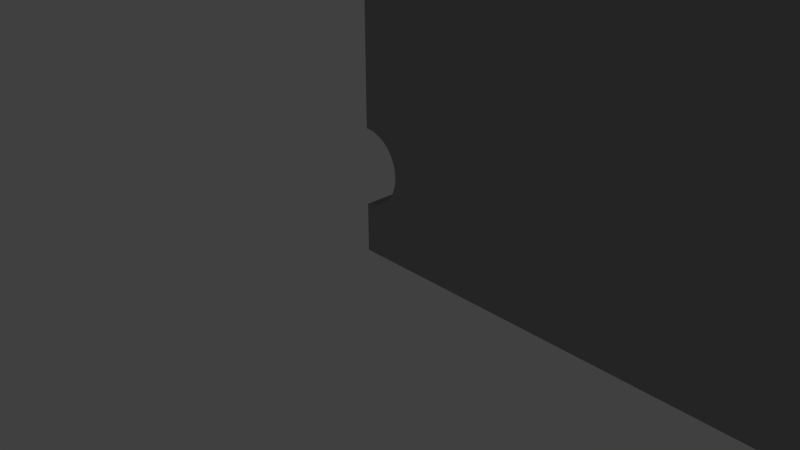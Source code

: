 # Source: L80_GPS_Quectel.blend  (saved by Blender 2.76.0; exported with 4.5.12 LTS)
import bpy
from mathutils import Matrix  # noqa: F401  (used for matrix-valued properties, if any)

bpy.ops.wm.read_factory_settings(use_empty=True)
scene = bpy.context.scene
scene.name = 'Scene'

# ---- collections
col_collection_1 = bpy.data.collections.new('Collection 1'); scene.collection.children.link(col_collection_1)

# ---- materials (node trees are filled in below, after node groups)
mat_model = bpy.data.materials.new('Model')
mat_model.alpha_threshold = 0.0
mat_model.use_transparent_shadow = False
mat_model.diffuse_color = (0.0, 0.0, 0.0, 1.0)
mat_model.roughness = 0.5
mat_material = bpy.data.materials.new('Material')
mat_material.alpha_threshold = 0.0
mat_material.use_transparent_shadow = False
mat_material.diffuse_color = (0.3506, 0.3506, 0.3506, 1.0)
mat_material.roughness = 0.5
mat_material_001 = bpy.data.materials.new('Material.001')
mat_material_001.alpha_threshold = 0.0
mat_material_001.use_transparent_shadow = False
mat_material_001.diffuse_color = (0.89, 0.69, 0.3, 1.0)
mat_material_001.roughness = 0.5
mat_material_002 = bpy.data.materials.new('Material.002')
mat_material_002.alpha_threshold = 0.0
mat_material_002.use_transparent_shadow = False
mat_material_002.diffuse_color = (0.007, 0.29, 0.043, 1.0)
mat_material_002.roughness = 0.5
mat_material_003 = bpy.data.materials.new('Material.003')
mat_material_003.alpha_threshold = 0.0
mat_material_003.use_transparent_shadow = False
mat_material_003.diffuse_color = (0.733, 0.694, 0.552, 1.0)
mat_material_003.roughness = 0.5
mat_material_004 = bpy.data.materials.new('Material.004')
mat_material_004.alpha_threshold = 0.0
mat_material_004.use_transparent_shadow = False
mat_material_004.diffuse_color = (1.0, 0.98, 0.86, 1.0)
mat_material_004.roughness = 0.5

# ---- material node trees

# ---- world
world_world = bpy.data.worlds.new('World'); scene.world = world_world
world_world.color = (0.05088, 0.05088, 0.05088)
world_world.use_sun_shadow = False
world_world.sun_shadow_jitter_overblur = 0.0
world_world.cycles.sampling_method = 'MANUAL'
world_world.cycles.sample_map_resolution = 256

# ---- cameras
cam_camera = bpy.data.cameras.new('Camera')
cam_camera.clip_end = 100.0
cam_camera.lens = 35.0
cam_camera.sensor_width = 32.0
cam_camera.sensor_height = 18.0
cam_camera.ortho_scale = 7.314
cam_camera.dof.focus_distance = 0.0
cam_camera.dof.aperture_fstop = 128.0

# ---- lights
light_lamp = bpy.data.lights.new('Lamp', 'POINT')
light_lamp.transmission_factor = 0.0
light_lamp.cutoff_distance = 30.0
light_lamp.energy = 100.0
light_lamp.shadow_buffer_clip_start = 1.001
light_lamp.shadow_soft_size = 0.1
light_lamp.shadow_maximum_resolution = 0.006
light_lamp.use_absolute_resolution = True
light_lamp.cycles.use_multiple_importance_sampling = False

# ---- meshes
me_user_library_quectel_l80_002 = bpy.data.meshes.new('User Library-quectel-l80.002')
me_user_library_quectel_l80_002.from_pydata([(0.7, 6.45, 1.083), (0.7, 6.45, 15.22), (0.7828, 6.45, 15.3), (15.3, 6.45, 15.22), (15.3, 6.45, 0.7828), (15.22, 6.45, 0.7), (15.22, 6.45, 15.3), (1.083, 6.45, 0.7), (2.5, 6.45, 2.5), (2.5, 6.45, 13.5), (13.5, 6.45, 13.5), (13.5, 6.45, 2.5), (15.69, 0.9, 9.165), (15.63, 0.9, 9.109), (15.84, 0.9, 10.84), (15.76, 0.9, 9.21), (15.54, 0.9, 8.971), (15.5, 0.9, 11.31), (15.58, 0.9, 9.043), (15.5, 0.9, 11.27), (15.52, 0.9, 11.19), (15.52, 0.9, 8.893), (15.5, 0.9, 8.811), (15.5, 0.9, 8.77), (15.54, 0.9, 11.11), (15.58, 0.9, 11.04), (15.63, 0.9, 10.97), (16.0, 0.9, 10.81), (16.0, 0.9, 9.27), (15.92, 0.9, 10.82), (15.92, 0.9, 9.263), (15.84, 0.9, 9.243), (15.69, 0.9, 10.92), (15.76, 0.9, 10.87), (15.52, 0.9, 8.647), (15.5, 0.9, 6.23), (15.5, 0.9, 8.729), (15.54, 0.9, 8.569), (15.58, 0.9, 8.497), (15.5, 0.9, 6.271), (15.63, 0.9, 8.431), (15.92, 0.9, 8.277), (16.0, 0.9, 8.27), (16.0, 0.9, 6.73), (15.58, 0.9, 6.503), (15.69, 0.9, 8.375), (15.54, 0.9, 6.431), (15.52, 0.9, 6.353), (15.92, 0.9, 6.723), (15.84, 0.9, 6.703), (15.76, 0.9, 6.67), (15.69, 0.9, 6.625), (15.63, 0.9, 6.569), (15.84, 0.9, 8.297), (15.76, 0.9, 8.33), (15.5, 0.9, 3.69), (15.5, 0.9, 3.731), (15.52, 0.9, 3.813), (15.5, 0.9, 6.189), (15.58, 0.9, 3.963), (15.54, 0.9, 3.891), (15.52, 0.9, 6.107), (15.54, 0.9, 6.029), (15.58, 0.9, 5.957), (15.69, 0.9, 4.085), (15.69, 0.9, 5.835), (15.76, 0.9, 4.13), (15.76, 0.9, 5.79), (15.63, 0.9, 5.891), (15.63, 0.9, 4.029), (16.0, 0.9, 5.73), (16.0, 0.9, 4.19), (15.92, 0.9, 5.737), (15.92, 0.9, 4.183), (15.84, 0.9, 5.757), (15.84, 0.9, 4.163), (15.52, 0.9, 1.273), (15.52, 0.9, 3.567), (15.54, 0.9, 1.351), (15.54, 0.9, 3.489), (15.58, 0.9, 3.417), (15.5, 0.9, 3.649), (15.5, 0.9, 1.15), (15.5, 0.9, 1.191), (15.69, 0.9, 3.295), (15.76, 0.9, 3.25), (15.84, 0.9, 1.623), (15.76, 0.9, 1.59), (15.69, 0.9, 1.545), (15.63, 0.9, 3.351), (15.92, 0.9, 3.197), (16.0, 0.9, 3.19), (16.0, 0.9, 1.65), (15.63, 0.9, 1.489), (15.58, 0.9, 1.423), (15.84, 0.9, 3.217), (15.92, 0.9, 1.643), (15.92, 0.9, 0.6568), (16.0, 0.9, 0.65), (16.0, 0.9, 0.0), (0.0, 0.9, 0.0), (0.5, 0.9, 0.5), (15.5, 0.9, 0.5), (0.5, 0.9, 1.15), (0.4983, 0.9, 1.109), (0.4847, 0.9, 1.027), (0.3071, 0.9, 0.7554), (0.3679, 0.9, 0.8114), (15.63, 0.9, 0.8114), (15.58, 0.9, 0.8765), (15.54, 0.9, 0.9492), (0.0, 0.9, 0.65), (0.0823, 0.9, 0.6568), (0.1624, 0.9, 0.6771), (0.238, 0.9, 0.7103), (0.4186, 0.9, 0.8765), (0.4579, 0.9, 0.9492), (15.5, 0.9, 1.109), (15.52, 0.9, 1.027), (15.69, 0.9, 0.7554), (15.76, 0.9, 0.7103), (15.84, 0.9, 0.6771), (15.76, 0.9, 13.41), (15.84, 0.9, 13.38), (15.5, 0.9, 11.35), (15.52, 0.9, 13.73), (15.5, 0.9, 13.81), (15.5, 0.9, 13.85), (15.92, 0.9, 13.36), (16.0, 0.9, 13.35), (16.0, 0.9, 11.81), (15.69, 0.9, 13.46), (15.76, 0.9, 11.75), (15.84, 0.9, 11.78), (15.92, 0.9, 11.8), (15.54, 0.9, 13.65), (15.58, 0.9, 13.58), (15.63, 0.9, 13.51), (15.69, 0.9, 11.7), (15.63, 0.9, 11.65), (15.58, 0.9, 11.58), (15.54, 0.9, 11.51), (15.52, 0.9, 11.43), (0.4579, 0.9, 3.489), (0.4847, 0.9, 3.567), (0.4983, 0.9, 3.649), (0.5, 0.9, 3.69), (0.4186, 0.9, 3.417), (0.4983, 0.9, 1.191), (0.3679, 0.9, 3.351), (0.0823, 0.9, 3.197), (0.1624, 0.9, 3.217), (0.4847, 0.9, 1.273), (0.238, 0.9, 3.25), (0.3071, 0.9, 3.295), (0.0, 0.9, 3.19), (0.4579, 0.9, 1.351), (0.4186, 0.9, 1.423), (0.3679, 0.9, 1.489), (0.3071, 0.9, 1.545), (0.238, 0.9, 1.59), (0.1624, 0.9, 1.623), (0.0823, 0.9, 1.643), (0.0, 0.9, 1.65), (0.5, 0.9, 6.23), (0.4983, 0.9, 6.189), (0.4847, 0.9, 6.107), (0.0823, 0.9, 4.183), (0.0, 0.9, 4.19), (0.0, 0.9, 5.73), (0.4579, 0.9, 6.029), (0.4983, 0.9, 3.731), (0.4847, 0.9, 3.813), (0.4579, 0.9, 3.891), (0.4186, 0.9, 3.963), (0.3679, 0.9, 4.029), (0.0823, 0.9, 5.737), (0.1624, 0.9, 5.757), (0.238, 0.9, 5.79), (0.3071, 0.9, 4.085), (0.238, 0.9, 4.13), (0.1624, 0.9, 4.163), (0.3071, 0.9, 5.835), (0.3679, 0.9, 5.891), (0.4186, 0.9, 5.957), (0.4579, 0.9, 8.569), (0.4983, 0.9, 6.271), (0.4847, 0.9, 8.647), (0.4983, 0.9, 8.729), (0.5, 0.9, 8.77), (0.4847, 0.9, 6.353), (0.4579, 0.9, 6.431), (0.4186, 0.9, 6.503), (0.238, 0.9, 6.67), (0.238, 0.9, 8.33), (0.3071, 0.9, 6.625), (0.3071, 0.9, 8.375), (0.3679, 0.9, 8.431), (0.3679, 0.9, 6.569), (0.4186, 0.9, 8.497), (0.0, 0.9, 6.73), (0.0, 0.9, 8.27), (0.0823, 0.9, 6.723), (0.0823, 0.9, 8.277), (0.1624, 0.9, 6.703), (0.1624, 0.9, 8.297), (0.4847, 0.9, 8.893), (0.5, 0.9, 11.31), (0.4983, 0.9, 8.811), (0.1624, 0.9, 10.84), (0.1624, 0.9, 9.243), (0.0823, 0.9, 9.263), (0.0, 0.9, 9.27), (0.0, 0.9, 10.81), (0.0823, 0.9, 10.82), (0.4579, 0.9, 8.971), (0.4186, 0.9, 9.043), (0.4983, 0.9, 11.27), (0.3679, 0.9, 9.109), (0.3071, 0.9, 9.165), (0.238, 0.9, 9.21), (0.4847, 0.9, 11.19), (0.238, 0.9, 10.87), (0.3071, 0.9, 10.92), (0.3679, 0.9, 10.97), (0.4186, 0.9, 11.04), (0.4579, 0.9, 11.11), (0.4847, 0.9, 11.43), (0.5, 0.9, 13.85), (0.4983, 0.9, 11.35), (0.1624, 0.9, 13.38), (0.1624, 0.9, 11.78), (0.0823, 0.9, 11.8), (0.0, 0.9, 11.81), (0.0, 0.9, 13.35), (0.0823, 0.9, 13.36), (0.4579, 0.9, 11.51), (0.4186, 0.9, 11.58), (0.4983, 0.9, 13.81), (0.3679, 0.9, 11.65), (0.3071, 0.9, 11.7), (0.238, 0.9, 11.75), (0.4847, 0.9, 13.73), (0.238, 0.9, 13.41), (0.3071, 0.9, 13.46), (0.3679, 0.9, 13.51), (0.4186, 0.9, 13.58), (0.4579, 0.9, 13.65), (0.0, 0.0, 0.65), (0.0, 0.0, 0.0), (0.0823, 0.0, 0.6568), (0.1624, 0.0, 0.6771), (0.238, 0.0, 0.7103), (0.3071, 0.0, 0.7554), (0.3679, 0.0, 0.8114), (0.4186, 0.0, 0.8765), (0.4579, 0.0, 0.9492), (0.4847, 0.0, 1.027), (0.4983, 0.0, 1.109), (0.4983, 0.0, 1.191), (0.0, 0.0, 1.65), (0.0823, 0.0, 1.643), (0.1624, 0.0, 1.623), (0.238, 0.0, 1.59), (0.3071, 0.0, 1.545), (0.3679, 0.0, 1.489), (0.4186, 0.0, 1.423), (0.4579, 0.0, 1.351), (0.4847, 0.0, 1.273), (0.0, 0.0, 3.19), (0.0823, 0.0, 3.197), (0.1624, 0.0, 3.217), (0.238, 0.0, 3.25), (0.3071, 0.0, 3.295), (0.3679, 0.0, 3.351), (0.4186, 0.0, 3.417), (0.4579, 0.0, 3.489), (0.4847, 0.0, 3.567), (0.4983, 0.0, 3.649), (0.4983, 0.0, 3.731), (0.0, 0.0, 4.19), (0.0823, 0.0, 4.183), (0.1624, 0.0, 4.163), (0.238, 0.0, 4.13), (0.3071, 0.0, 4.085), (0.3679, 0.0, 4.029), (0.4186, 0.0, 3.963), (0.4579, 0.0, 3.891), (0.4847, 0.0, 3.813), (0.0, 0.0, 5.73), (0.0823, 0.0, 5.737), (0.1624, 0.0, 5.757), (0.238, 0.0, 5.79), (0.3071, 0.0, 5.835), (0.3679, 0.0, 5.891), (0.4186, 0.0, 5.957), (0.4579, 0.0, 6.029), (0.4847, 0.0, 6.107), (0.4983, 0.0, 6.189), (0.4983, 0.0, 6.271), (0.0, 0.0, 6.73), (0.0823, 0.0, 6.723), (0.1624, 0.0, 6.703), (0.238, 0.0, 6.67), (0.3071, 0.0, 6.625), (0.3679, 0.0, 6.569), (0.4186, 0.0, 6.503), (0.4579, 0.0, 6.431), (0.4847, 0.0, 6.353), (0.0, 0.0, 8.27), (0.0823, 0.0, 8.277), (0.1624, 0.0, 8.297), (0.238, 0.0, 8.33), (0.3071, 0.0, 8.375), (0.3679, 0.0, 8.431), (0.4186, 0.0, 8.497), (0.4579, 0.0, 8.569), (0.4847, 0.0, 8.647), (0.4983, 0.0, 8.729), (0.4983, 0.0, 8.811), (0.0, 0.0, 9.27), (0.0823, 0.0, 9.263), (0.1624, 0.0, 9.243), (0.238, 0.0, 9.21), (0.3071, 0.0, 9.165), (0.3679, 0.0, 9.109), (0.4186, 0.0, 9.043), (0.4579, 0.0, 8.971), (0.4847, 0.0, 8.893), (0.0, 0.0, 10.81), (0.0823, 0.0, 10.82), (0.1624, 0.0, 10.84), (0.238, 0.0, 10.87), (0.3071, 0.0, 10.92), (0.3679, 0.0, 10.97), (0.4186, 0.0, 11.04), (0.4579, 0.0, 11.11), (0.4847, 0.0, 11.19), (0.4983, 0.0, 11.27), (0.4983, 0.0, 11.35), (0.0, 0.0, 11.81), (0.0823, 0.0, 11.8), (0.1624, 0.0, 11.78), (0.238, 0.0, 11.75), (0.3071, 0.0, 11.7), (0.3679, 0.0, 11.65), (0.4186, 0.0, 11.58), (0.4579, 0.0, 11.51), (0.4847, 0.0, 11.43), (0.0, 0.0, 13.35), (0.0823, 0.0, 13.36), (0.1624, 0.0, 13.38), (0.238, 0.0, 13.41), (0.3071, 0.0, 13.46), (0.3679, 0.0, 13.51), (0.4186, 0.0, 13.58), (0.4579, 0.0, 13.65), (0.4847, 0.0, 13.73), (0.4983, 0.0, 13.81), (0.4983, 0.0, 13.89), (0.0, 0.0, 14.35), (0.0, 0.9, 14.35), (0.0823, 0.0, 14.34), (0.0823, 0.9, 14.34), (0.1624, 0.0, 14.32), (0.1624, 0.9, 14.32), (0.238, 0.0, 14.29), (0.238, 0.9, 14.29), (0.3071, 0.0, 14.24), (0.3071, 0.9, 14.24), (0.3679, 0.0, 14.19), (0.3679, 0.9, 14.19), (0.4186, 0.0, 14.12), (0.4186, 0.9, 14.12), (0.4579, 0.0, 14.05), (0.4579, 0.9, 14.05), (0.4847, 0.0, 13.97), (0.4847, 0.9, 13.97), (0.4983, 0.9, 13.89), (0.0, 0.9, 16.0), (0.0, 0.0, 16.0), (16.0, 0.9, 16.0), (16.0, 0.0, 16.0), (16.0, 0.9, 14.35), (16.0, 0.0, 14.35), (15.92, 0.9, 14.34), (15.92, 0.0, 14.34), (15.84, 0.9, 14.32), (15.84, 0.0, 14.32), (15.76, 0.9, 14.29), (15.76, 0.0, 14.29), (15.69, 0.9, 14.24), (15.69, 0.0, 14.24), (15.63, 0.9, 14.19), (15.63, 0.0, 14.19), (15.58, 0.9, 14.12), (15.58, 0.0, 14.12), (15.54, 0.9, 14.05), (15.54, 0.0, 14.05), (15.52, 0.9, 13.97), (15.52, 0.0, 13.97), (15.5, 0.9, 13.89), (15.5, 0.0, 13.89), (15.5, 0.0, 13.81), (16.0, 0.0, 13.35), (15.92, 0.0, 13.36), (15.84, 0.0, 13.38), (15.76, 0.0, 13.41), (15.69, 0.0, 13.46), (15.63, 0.0, 13.51), (15.58, 0.0, 13.58), (15.54, 0.0, 13.65), (15.52, 0.0, 13.73), (16.0, 0.0, 11.81), (15.92, 0.0, 11.8), (15.84, 0.0, 11.78), (15.76, 0.0, 11.75), (15.69, 0.0, 11.7), (15.63, 0.0, 11.65), (15.58, 0.0, 11.58), (15.54, 0.0, 11.51), (15.52, 0.0, 11.43), (15.5, 0.0, 11.35), (15.5, 0.0, 11.27), (16.0, 0.0, 10.81), (15.92, 0.0, 10.82), (15.84, 0.0, 10.84), (15.76, 0.0, 10.87), (15.69, 0.0, 10.92), (15.63, 0.0, 10.97), (15.58, 0.0, 11.04), (15.54, 0.0, 11.11), (15.52, 0.0, 11.19), (16.0, 0.0, 9.27), (15.92, 0.0, 9.263), (15.84, 0.0, 9.243), (15.76, 0.0, 9.21), (15.69, 0.0, 9.165), (15.63, 0.0, 9.109), (15.58, 0.0, 9.043), (15.54, 0.0, 8.971), (15.52, 0.0, 8.893), (15.5, 0.0, 8.811), (15.5, 0.0, 8.729), (16.0, 0.0, 8.27), (15.92, 0.0, 8.277), (15.84, 0.0, 8.297), (15.76, 0.0, 8.33), (15.69, 0.0, 8.375), (15.63, 0.0, 8.431), (15.58, 0.0, 8.497), (15.54, 0.0, 8.569), (15.52, 0.0, 8.647), (16.0, 0.0, 6.73), (15.92, 0.0, 6.723), (15.84, 0.0, 6.703), (15.76, 0.0, 6.67), (15.69, 0.0, 6.625), (15.63, 0.0, 6.569), (15.58, 0.0, 6.503), (15.54, 0.0, 6.431), (15.52, 0.0, 6.353), (15.5, 0.0, 6.271), (15.5, 0.0, 6.189), (16.0, 0.0, 5.73), (15.92, 0.0, 5.737), (15.84, 0.0, 5.757), (15.76, 0.0, 5.79), (15.69, 0.0, 5.835), (15.63, 0.0, 5.891), (15.58, 0.0, 5.957), (15.54, 0.0, 6.029), (15.52, 0.0, 6.107), (16.0, 0.0, 4.19), (15.92, 0.0, 4.183), (15.84, 0.0, 4.163), (15.76, 0.0, 4.13), (15.69, 0.0, 4.085), (15.63, 0.0, 4.029), (15.58, 0.0, 3.963), (15.54, 0.0, 3.891), (15.52, 0.0, 3.813), (15.5, 0.0, 3.731), (15.5, 0.0, 3.649), (16.0, 0.0, 3.19), (15.92, 0.0, 3.197), (15.84, 0.0, 3.217), (15.76, 0.0, 3.25), (15.69, 0.0, 3.295), (15.63, 0.0, 3.351), (15.58, 0.0, 3.417), (15.54, 0.0, 3.489), (15.52, 0.0, 3.567), (16.0, 0.0, 1.65), (15.92, 0.0, 1.643), (15.84, 0.0, 1.623), (15.76, 0.0, 1.59), (15.69, 0.0, 1.545), (15.63, 0.0, 1.489), (15.58, 0.0, 1.423), (15.54, 0.0, 1.351), (15.52, 0.0, 1.273), (15.5, 0.0, 1.191), (15.5, 0.0, 1.109), (16.0, 0.0, 0.65), (15.92, 0.0, 0.6568), (15.84, 0.0, 0.6771), (15.76, 0.0, 0.7103), (15.69, 0.0, 0.7554), (15.63, 0.0, 0.8114), (15.58, 0.0, 0.8765), (15.54, 0.0, 0.9492), (15.52, 0.0, 1.027), (16.0, 0.0, 0.0), (15.5, 0.9, 15.5), (0.5, 0.9, 15.5), (0.5, 2.0, 15.5), (0.5, 2.0, 0.5), (15.5, 2.0, 15.5), (15.5, 2.0, 0.5), (15.2, 2.3, 15.2), (0.8, 2.3, 15.2), (15.2, 2.3, 0.8), (0.8, 2.3, 0.8), (0.5, 6.25, 1.0), (0.5, 2.3, 1.0), (0.5, 6.25, 15.3), (0.5, 2.3, 15.3), (0.7, 6.25, 15.5), (0.7, 2.3, 15.5), (15.3, 6.25, 15.5), (15.3, 2.3, 15.5), (15.5, 6.25, 15.3), (15.5, 2.3, 15.3), (15.5, 6.25, 0.7), (15.5, 2.3, 0.7), (15.3, 6.25, 0.5), (15.3, 2.3, 0.5), (1.0, 6.25, 0.5), (1.0, 2.3, 0.5), (2.5, 6.55, 13.5), (2.5, 6.55, 2.5), (13.5, 6.55, 13.5), (13.5, 6.55, 2.5), (8.42, 6.55, 9.139), (8.337, 6.55, 9.101), (8.261, 6.55, 9.05), (9.128, 6.55, 8.744), (9.101, 6.55, 8.831), (9.06, 6.55, 8.913), (9.005, 6.55, 8.987), (8.195, 6.55, 8.987), (8.14, 6.55, 8.913), (8.099, 6.55, 8.831), (8.822, 6.55, 8.138), (8.902, 6.55, 8.183), (8.939, 6.55, 9.05), (8.863, 6.55, 9.101), (8.78, 6.55, 9.139), (8.064, 6.55, 8.561), (8.061, 6.55, 8.653), (8.072, 6.55, 8.744), (8.691, 6.55, 9.162), (8.6, 6.55, 9.17), (8.509, 6.55, 9.162), (8.736, 6.55, 8.108), (8.974, 6.55, 8.24), (9.034, 6.55, 8.309), (9.082, 6.55, 8.387), (8.084, 6.55, 8.472), (8.118, 6.55, 8.387), (8.166, 6.55, 8.309), (9.116, 6.55, 8.472), (9.136, 6.55, 8.561), (9.139, 6.55, 8.653), (8.226, 6.55, 8.24), (8.298, 6.55, 8.183), (8.378, 6.55, 8.138), (8.464, 6.55, 8.108), (8.554, 6.55, 8.092), (8.646, 6.55, 8.092), (8.6, 6.95, 8.68), (8.608, 6.95, 8.679), (8.6, 6.95, 8.63), (8.576, 6.95, 8.674), (8.583, 6.95, 8.677), (8.592, 6.95, 8.679), (8.557, 6.95, 8.656), (8.562, 6.95, 8.663), (8.569, 6.95, 8.669), (8.55, 6.95, 8.632), (8.551, 6.95, 8.641), (8.554, 6.95, 8.649), (8.555, 6.95, 8.607), (8.552, 6.95, 8.615), (8.55, 6.95, 8.624), (8.572, 6.95, 8.589), (8.565, 6.95, 8.594), (8.56, 6.95, 8.6), (8.596, 6.95, 8.58), (8.587, 6.95, 8.582), (8.579, 6.95, 8.584), (8.621, 6.95, 8.584), (8.613, 6.95, 8.582), (8.604, 6.95, 8.58), (8.64, 6.95, 8.6), (8.635, 6.95, 8.594), (8.628, 6.95, 8.589), (8.65, 6.95, 8.624), (8.648, 6.95, 8.615), (8.645, 6.95, 8.607), (8.646, 6.95, 8.649), (8.649, 6.95, 8.641), (8.65, 6.95, 8.632), (8.631, 6.95, 8.669), (8.638, 6.95, 8.663), (8.643, 6.95, 8.656), (8.617, 6.95, 8.677), (8.624, 6.95, 8.674), (8.623, 6.943, 8.763), (8.645, 6.943, 8.757), (8.666, 6.943, 8.748), (8.685, 6.943, 8.735), (8.701, 6.943, 8.719), (8.715, 6.943, 8.701), (8.725, 6.943, 8.68), (8.732, 6.943, 8.658), (8.735, 6.943, 8.636), (8.734, 6.943, 8.613), (8.729, 6.943, 8.59), (8.721, 6.943, 8.569), (8.709, 6.943, 8.55), (8.694, 6.943, 8.532), (8.676, 6.943, 8.518), (8.656, 6.943, 8.507), (8.634, 6.943, 8.499), (8.611, 6.943, 8.495), (8.589, 6.943, 8.495), (8.566, 6.943, 8.499), (8.544, 6.943, 8.507), (8.524, 6.943, 8.518), (8.506, 6.943, 8.532), (8.491, 6.943, 8.55), (8.479, 6.943, 8.569), (8.471, 6.943, 8.59), (8.466, 6.943, 8.613), (8.465, 6.943, 8.636), (8.468, 6.943, 8.658), (8.475, 6.943, 8.68), (8.485, 6.943, 8.701), (8.499, 6.943, 8.719), (8.515, 6.943, 8.735), (8.534, 6.943, 8.748), (8.555, 6.943, 8.757), (8.577, 6.943, 8.763), (8.6, 6.943, 8.765), (8.637, 6.921, 8.845), (8.673, 6.921, 8.835), (8.706, 6.921, 8.82), (8.737, 6.921, 8.799), (8.764, 6.921, 8.774), (8.786, 6.921, 8.744), (8.802, 6.921, 8.711), (8.813, 6.921, 8.676), (8.818, 6.921, 8.639), (8.816, 6.921, 8.602), (8.808, 6.921, 8.566), (8.795, 6.921, 8.532), (8.775, 6.921, 8.5), (8.751, 6.921, 8.473), (8.722, 6.921, 8.45), (8.69, 6.921, 8.431), (8.655, 6.921, 8.419), (8.618, 6.921, 8.413), (8.582, 6.921, 8.413), (8.545, 6.921, 8.419), (8.51, 6.921, 8.431), (8.478, 6.921, 8.45), (8.449, 6.921, 8.473), (8.425, 6.921, 8.5), (8.405, 6.921, 8.532), (8.392, 6.921, 8.566), (8.384, 6.921, 8.602), (8.382, 6.921, 8.639), (8.387, 6.921, 8.676), (8.398, 6.921, 8.711), (8.414, 6.921, 8.744), (8.436, 6.921, 8.774), (8.463, 6.921, 8.799), (8.494, 6.921, 8.82), (8.527, 6.921, 8.835), (8.563, 6.921, 8.845), (8.6, 6.921, 8.848), (8.65, 6.886, 8.921), (8.698, 6.886, 8.909), (8.744, 6.886, 8.888), (8.786, 6.886, 8.86), (8.822, 6.886, 8.825), (8.852, 6.886, 8.785), (8.874, 6.886, 8.74), (8.889, 6.886, 8.692), (8.895, 6.886, 8.643), (8.893, 6.886, 8.592), (8.883, 6.886, 8.543), (8.864, 6.886, 8.497), (8.838, 6.886, 8.454), (8.805, 6.886, 8.417), (8.766, 6.886, 8.385), (8.722, 6.886, 8.361), (8.674, 6.886, 8.344), (8.625, 6.886, 8.335), (8.575, 6.886, 8.335), (8.526, 6.886, 8.344), (8.478, 6.886, 8.361), (8.434, 6.886, 8.385), (8.395, 6.886, 8.417), (8.362, 6.886, 8.454), (8.336, 6.886, 8.497), (8.317, 6.886, 8.543), (8.307, 6.886, 8.592), (8.305, 6.886, 8.643), (8.311, 6.886, 8.692), (8.326, 6.886, 8.74), (8.348, 6.886, 8.785), (8.378, 6.886, 8.825), (8.414, 6.886, 8.86), (8.456, 6.886, 8.888), (8.502, 6.886, 8.909), (8.55, 6.886, 8.921), (8.6, 6.886, 8.926), (8.662, 6.837, 8.991), (8.722, 6.837, 8.975), (8.779, 6.837, 8.95), (8.83, 6.837, 8.915), (8.875, 6.837, 8.872), (8.912, 6.837, 8.822), (8.94, 6.837, 8.767), (8.958, 6.837, 8.707), (8.966, 6.837, 8.646), (8.963, 6.837, 8.583), (8.95, 6.837, 8.523), (8.927, 6.837, 8.465), (8.894, 6.837, 8.412), (8.853, 6.837, 8.366), (8.805, 6.837, 8.327), (8.751, 6.837, 8.296), (8.692, 6.837, 8.276), (8.631, 6.837, 8.265), (8.569, 6.837, 8.265), (8.508, 6.837, 8.276), (8.449, 6.837, 8.296), (8.395, 6.837, 8.327), (8.347, 6.837, 8.366), (8.306, 6.837, 8.412), (8.273, 6.837, 8.465), (8.25, 6.837, 8.523), (8.237, 6.837, 8.583), (8.234, 6.837, 8.646), (8.242, 6.837, 8.707), (8.26, 6.837, 8.767), (8.288, 6.837, 8.822), (8.325, 6.837, 8.872), (8.37, 6.837, 8.915), (8.421, 6.837, 8.95), (8.478, 6.837, 8.975), (8.538, 6.837, 8.991), (8.6, 6.837, 8.996), (8.672, 6.778, 9.051), (8.742, 6.778, 9.033), (8.809, 6.778, 9.003), (8.869, 6.778, 8.963), (8.921, 6.778, 8.912), (8.964, 6.778, 8.854), (8.997, 6.778, 8.789), (9.018, 6.778, 8.72), (9.027, 6.778, 8.648), (9.024, 6.778, 8.576), (9.009, 6.778, 8.505), (8.982, 6.778, 8.438), (8.944, 6.778, 8.376), (8.896, 6.778, 8.321), (8.839, 6.778, 8.276), (8.776, 6.778, 8.24), (8.708, 6.778, 8.216), (8.636, 6.778, 8.204), (8.564, 6.778, 8.204), (8.492, 6.778, 8.216), (8.424, 6.778, 8.24), (8.361, 6.778, 8.276), (8.304, 6.778, 8.321), (8.256, 6.778, 8.376), (8.218, 6.778, 8.438), (8.191, 6.778, 8.505), (8.176, 6.778, 8.576), (8.173, 6.778, 8.648), (8.182, 6.778, 8.72), (8.203, 6.778, 8.789), (8.236, 6.778, 8.854), (8.279, 6.778, 8.912), (8.331, 6.778, 8.963), (8.391, 6.778, 9.003), (8.458, 6.778, 9.033), (8.528, 6.778, 9.051), (8.6, 6.778, 9.058), (8.681, 6.709, 9.101), (8.759, 6.709, 9.081), (8.833, 6.709, 9.047), (8.9, 6.709, 9.002), (8.959, 6.709, 8.946), (9.007, 6.709, 8.881), (9.043, 6.709, 8.808), (9.067, 6.709, 8.731), (9.077, 6.709, 8.65), (9.074, 6.709, 8.569), (9.057, 6.709, 8.49), (9.027, 6.709, 8.415), (8.984, 6.709, 8.346), (8.931, 6.709, 8.285), (8.868, 6.709, 8.234), (8.797, 6.709, 8.195), (8.72, 6.709, 8.168), (8.641, 6.709, 8.154), (8.559, 6.709, 8.154), (8.48, 6.709, 8.168), (8.403, 6.709, 8.195), (8.332, 6.709, 8.234), (8.269, 6.709, 8.285), (8.216, 6.709, 8.346), (8.173, 6.709, 8.415), (8.143, 6.709, 8.49), (8.126, 6.709, 8.569), (8.123, 6.709, 8.65), (8.133, 6.709, 8.731), (8.157, 6.709, 8.808), (8.193, 6.709, 8.881), (8.241, 6.709, 8.946), (8.3, 6.709, 9.002), (8.367, 6.709, 9.047), (8.441, 6.709, 9.081), (8.519, 6.709, 9.101), (8.6, 6.709, 9.108), (8.687, 6.632, 9.138), (8.772, 6.632, 9.116), (8.852, 6.632, 9.08), (8.924, 6.632, 9.031), (8.987, 6.632, 8.971), (9.039, 6.632, 8.9), (9.079, 6.632, 8.822), (9.104, 6.632, 8.739), (9.115, 6.632, 8.652), (9.112, 6.632, 8.564), (9.093, 6.632, 8.479), (9.06, 6.632, 8.398), (9.015, 6.632, 8.323), (8.957, 6.632, 8.258), (8.889, 6.632, 8.203), (8.812, 6.632, 8.16), (8.73, 6.632, 8.131), (8.644, 6.632, 8.116), (8.556, 6.632, 8.116), (8.47, 6.632, 8.131), (8.388, 6.632, 8.16), (8.311, 6.632, 8.203), (8.243, 6.632, 8.258), (8.185, 6.632, 8.323), (8.14, 6.632, 8.398), (8.107, 6.632, 8.479), (8.088, 6.632, 8.564), (8.085, 6.632, 8.652), (8.096, 6.632, 8.739), (8.121, 6.632, 8.822), (8.161, 6.632, 8.9), (8.213, 6.632, 8.971), (8.276, 6.632, 9.031), (8.348, 6.632, 9.08), (8.428, 6.632, 9.116), (8.513, 6.632, 9.138), (8.6, 6.632, 9.146)], [], [(0, 1, 2), (3, 4, 5), (2, 6, 3), (5, 7, 8), (8, 7, 0), (8, 0, 9), (9, 0, 2), (9, 2, 10), (10, 2, 3), (10, 3, 11), (11, 3, 5), (11, 5, 8), (12, 13, 14), (12, 14, 15), (16, 17, 18), (18, 17, 19), (18, 19, 13), (13, 19, 20), (16, 21, 17), (17, 21, 22), (17, 22, 23), (20, 24, 13), (13, 24, 25), (13, 25, 26), (27, 28, 29), (29, 28, 30), (29, 30, 14), (14, 30, 31), (14, 31, 15), (26, 32, 13), (13, 32, 33), (13, 33, 14), (34, 35, 36), (36, 35, 23), (34, 37, 35), (35, 37, 38), (35, 38, 39), (39, 38, 40), (41, 42, 43), (44, 40, 45), (44, 46, 40), (40, 46, 47), (40, 47, 39), (43, 48, 41), (41, 48, 49), (41, 49, 50), (50, 51, 41), (41, 51, 52), (41, 52, 53), (53, 52, 44), (53, 44, 54), (54, 44, 45), (55, 35, 56), (56, 35, 57), (58, 59, 35), (35, 59, 60), (35, 60, 57), (58, 61, 59), (59, 61, 62), (59, 62, 63), (64, 65, 66), (66, 65, 67), (63, 68, 59), (59, 68, 65), (59, 65, 69), (69, 65, 64), (70, 71, 72), (72, 71, 73), (67, 74, 66), (66, 74, 72), (66, 72, 75), (75, 72, 73), (76, 77, 78), (78, 77, 79), (78, 79, 80), (55, 81, 82), (82, 81, 77), (82, 77, 83), (83, 77, 76), (84, 85, 86), (87, 88, 80), (87, 80, 86), (86, 80, 89), (86, 89, 84), (90, 91, 92), (88, 93, 80), (80, 93, 94), (80, 94, 78), (85, 95, 86), (86, 95, 90), (86, 90, 96), (96, 90, 92), (97, 98, 99), (100, 101, 99), (99, 101, 102), (103, 101, 104), (104, 101, 105), (101, 106, 107), (108, 102, 109), (109, 102, 110), (111, 112, 100), (100, 112, 113), (100, 113, 101), (101, 113, 114), (101, 114, 106), (107, 115, 101), (101, 115, 116), (101, 116, 105), (82, 117, 102), (102, 117, 118), (102, 118, 110), (108, 119, 102), (102, 119, 120), (102, 120, 99), (99, 120, 121), (99, 121, 97), (122, 123, 124), (125, 17, 126), (126, 17, 127), (128, 129, 130), (122, 124, 131), (132, 123, 133), (133, 123, 128), (133, 128, 134), (134, 128, 130), (125, 135, 17), (17, 135, 136), (17, 136, 124), (124, 136, 137), (124, 137, 131), (132, 138, 123), (123, 138, 139), (123, 139, 140), (140, 141, 123), (123, 141, 142), (123, 142, 124), (143, 144, 103), (103, 144, 145), (103, 145, 146), (143, 103, 147), (147, 103, 148), (147, 148, 149), (150, 151, 152), (152, 151, 153), (152, 153, 148), (148, 153, 154), (148, 154, 149), (150, 152, 155), (155, 152, 156), (155, 156, 157), (157, 158, 155), (155, 158, 159), (155, 159, 160), (160, 161, 155), (155, 161, 162), (155, 162, 163), (164, 146, 165), (165, 146, 166), (167, 168, 169), (166, 146, 170), (170, 146, 171), (170, 171, 172), (172, 173, 170), (170, 173, 174), (170, 174, 175), (169, 176, 167), (167, 176, 177), (167, 177, 178), (175, 179, 170), (170, 179, 180), (170, 180, 181), (178, 182, 167), (167, 182, 183), (167, 183, 181), (181, 183, 184), (181, 184, 170), (185, 164, 186), (185, 187, 164), (164, 187, 188), (164, 188, 189), (186, 190, 185), (185, 190, 191), (185, 191, 192), (193, 194, 195), (195, 194, 196), (195, 196, 197), (192, 198, 185), (185, 198, 195), (185, 195, 199), (199, 195, 197), (200, 201, 202), (202, 201, 203), (193, 204, 194), (194, 204, 202), (194, 202, 205), (205, 202, 203), (206, 207, 208), (208, 207, 189), (209, 210, 211), (212, 213, 211), (211, 213, 214), (211, 214, 209), (206, 215, 207), (207, 215, 216), (207, 216, 217), (217, 216, 218), (217, 218, 219), (219, 220, 217), (217, 220, 210), (217, 210, 221), (209, 222, 210), (210, 222, 223), (210, 223, 224), (224, 225, 210), (210, 225, 226), (210, 226, 221), (227, 228, 229), (229, 228, 207), (230, 231, 232), (233, 234, 232), (232, 234, 235), (232, 235, 230), (227, 236, 228), (228, 236, 237), (228, 237, 238), (238, 237, 239), (238, 239, 240), (240, 241, 238), (238, 241, 231), (238, 231, 242), (230, 243, 231), (231, 243, 244), (231, 244, 245), (245, 246, 231), (231, 246, 247), (231, 247, 242), (111, 100, 248), (248, 100, 249), (111, 248, 112), (112, 248, 250), (112, 250, 113), (113, 250, 251), (113, 251, 114), (114, 251, 252), (114, 252, 106), (106, 252, 253), (106, 253, 107), (107, 253, 254), (107, 254, 115), (115, 254, 255), (115, 255, 116), (116, 255, 256), (116, 256, 105), (105, 256, 257), (105, 257, 104), (104, 257, 258), (104, 258, 103), (103, 258, 259), (260, 163, 261), (261, 163, 162), (261, 162, 262), (262, 162, 161), (262, 161, 263), (263, 161, 160), (263, 160, 264), (264, 160, 159), (264, 159, 265), (265, 159, 158), (265, 158, 266), (266, 158, 157), (266, 157, 267), (267, 157, 156), (267, 156, 268), (268, 156, 152), (268, 152, 259), (259, 152, 148), (259, 148, 103), (155, 163, 269), (269, 163, 260), (155, 269, 150), (150, 269, 270), (150, 270, 151), (151, 270, 271), (151, 271, 153), (153, 271, 272), (153, 272, 154), (154, 272, 273), (154, 273, 149), (149, 273, 274), (149, 274, 147), (147, 274, 275), (147, 275, 143), (143, 275, 276), (143, 276, 144), (144, 276, 277), (144, 277, 145), (145, 277, 278), (145, 278, 146), (146, 278, 279), (280, 168, 281), (281, 168, 167), (281, 167, 282), (282, 167, 181), (282, 181, 283), (283, 181, 180), (283, 180, 284), (284, 180, 179), (284, 179, 285), (285, 179, 175), (285, 175, 286), (286, 175, 174), (286, 174, 287), (287, 174, 173), (287, 173, 288), (288, 173, 172), (288, 172, 279), (279, 172, 171), (279, 171, 146), (169, 168, 289), (289, 168, 280), (169, 289, 176), (176, 289, 290), (176, 290, 177), (177, 290, 291), (177, 291, 178), (178, 291, 292), (178, 292, 182), (182, 292, 293), (182, 293, 183), (183, 293, 294), (183, 294, 184), (184, 294, 295), (184, 295, 170), (170, 295, 296), (170, 296, 166), (166, 296, 297), (166, 297, 165), (165, 297, 298), (165, 298, 164), (164, 298, 299), (300, 200, 301), (301, 200, 202), (301, 202, 302), (302, 202, 204), (302, 204, 303), (303, 204, 193), (303, 193, 304), (304, 193, 195), (304, 195, 305), (305, 195, 198), (305, 198, 306), (306, 198, 192), (306, 192, 307), (307, 192, 191), (307, 191, 308), (308, 191, 190), (308, 190, 299), (299, 190, 186), (299, 186, 164), (201, 200, 309), (309, 200, 300), (201, 309, 203), (203, 309, 310), (203, 310, 205), (205, 310, 311), (205, 311, 194), (194, 311, 312), (194, 312, 196), (196, 312, 313), (196, 313, 197), (197, 313, 314), (197, 314, 199), (199, 314, 315), (199, 315, 185), (185, 315, 316), (185, 316, 187), (187, 316, 317), (187, 317, 188), (188, 317, 318), (188, 318, 189), (189, 318, 319), (320, 212, 321), (321, 212, 211), (321, 211, 322), (322, 211, 210), (322, 210, 323), (323, 210, 220), (323, 220, 324), (324, 220, 219), (324, 219, 325), (325, 219, 218), (325, 218, 326), (326, 218, 216), (326, 216, 327), (327, 216, 215), (327, 215, 328), (328, 215, 206), (328, 206, 319), (319, 206, 208), (319, 208, 189), (213, 212, 329), (329, 212, 320), (213, 329, 214), (214, 329, 330), (214, 330, 209), (209, 330, 331), (209, 331, 222), (222, 331, 332), (222, 332, 223), (223, 332, 333), (223, 333, 224), (224, 333, 334), (224, 334, 225), (225, 334, 335), (225, 335, 226), (226, 335, 336), (226, 336, 221), (221, 336, 337), (221, 337, 217), (217, 337, 338), (217, 338, 207), (207, 338, 339), (340, 233, 341), (341, 233, 232), (341, 232, 342), (342, 232, 231), (342, 231, 343), (343, 231, 241), (343, 241, 344), (344, 241, 240), (344, 240, 345), (345, 240, 239), (345, 239, 346), (346, 239, 237), (346, 237, 347), (347, 237, 236), (347, 236, 348), (348, 236, 227), (348, 227, 339), (339, 227, 229), (339, 229, 207), (234, 233, 349), (349, 233, 340), (234, 349, 235), (235, 349, 350), (235, 350, 230), (230, 350, 351), (230, 351, 243), (243, 351, 352), (243, 352, 244), (244, 352, 353), (244, 353, 245), (245, 353, 354), (245, 354, 246), (246, 354, 355), (246, 355, 247), (247, 355, 356), (247, 356, 242), (242, 356, 357), (242, 357, 238), (238, 357, 358), (238, 358, 228), (228, 358, 359), (360, 361, 362), (362, 361, 363), (362, 363, 364), (364, 363, 365), (364, 365, 366), (366, 365, 367), (366, 367, 368), (368, 367, 369), (368, 369, 370), (370, 369, 371), (370, 371, 372), (372, 371, 373), (372, 373, 374), (374, 373, 375), (374, 375, 376), (376, 375, 377), (376, 377, 359), (359, 377, 378), (359, 378, 228), (379, 361, 380), (380, 361, 360), (381, 379, 382), (382, 379, 380), (383, 381, 384), (384, 381, 382), (383, 384, 385), (385, 384, 386), (385, 386, 387), (387, 386, 388), (387, 388, 389), (389, 388, 390), (389, 390, 391), (391, 390, 392), (391, 392, 393), (393, 392, 394), (393, 394, 395), (395, 394, 396), (395, 396, 397), (397, 396, 398), (397, 398, 399), (399, 398, 400), (399, 400, 401), (401, 400, 402), (401, 402, 127), (127, 402, 403), (404, 129, 405), (405, 129, 128), (405, 128, 406), (406, 128, 123), (406, 123, 407), (407, 123, 122), (407, 122, 408), (408, 122, 131), (408, 131, 409), (409, 131, 137), (409, 137, 410), (410, 137, 136), (410, 136, 411), (411, 136, 135), (411, 135, 412), (412, 135, 125), (412, 125, 403), (403, 125, 126), (403, 126, 127), (130, 129, 413), (413, 129, 404), (130, 413, 134), (134, 413, 414), (134, 414, 133), (133, 414, 415), (133, 415, 132), (132, 415, 416), (132, 416, 138), (138, 416, 417), (138, 417, 139), (139, 417, 418), (139, 418, 140), (140, 418, 419), (140, 419, 141), (141, 419, 420), (141, 420, 142), (142, 420, 421), (142, 421, 124), (124, 421, 422), (124, 422, 17), (17, 422, 423), (424, 27, 425), (425, 27, 29), (425, 29, 426), (426, 29, 14), (426, 14, 427), (427, 14, 33), (427, 33, 428), (428, 33, 32), (428, 32, 429), (429, 32, 26), (429, 26, 430), (430, 26, 25), (430, 25, 431), (431, 25, 24), (431, 24, 432), (432, 24, 20), (432, 20, 423), (423, 20, 19), (423, 19, 17), (28, 27, 433), (433, 27, 424), (28, 433, 30), (30, 433, 434), (30, 434, 31), (31, 434, 435), (31, 435, 15), (15, 435, 436), (15, 436, 12), (12, 436, 437), (12, 437, 13), (13, 437, 438), (13, 438, 18), (18, 438, 439), (18, 439, 16), (16, 439, 440), (16, 440, 21), (21, 440, 441), (21, 441, 22), (22, 441, 442), (22, 442, 23), (23, 442, 443), (444, 42, 445), (445, 42, 41), (445, 41, 446), (446, 41, 53), (446, 53, 447), (447, 53, 54), (447, 54, 448), (448, 54, 45), (448, 45, 449), (449, 45, 40), (449, 40, 450), (450, 40, 38), (450, 38, 451), (451, 38, 37), (451, 37, 452), (452, 37, 34), (452, 34, 443), (443, 34, 36), (443, 36, 23), (43, 42, 453), (453, 42, 444), (43, 453, 48), (48, 453, 454), (48, 454, 49), (49, 454, 455), (49, 455, 50), (50, 455, 456), (50, 456, 51), (51, 456, 457), (51, 457, 52), (52, 457, 458), (52, 458, 44), (44, 458, 459), (44, 459, 46), (46, 459, 460), (46, 460, 47), (47, 460, 461), (47, 461, 39), (39, 461, 462), (39, 462, 35), (35, 462, 463), (464, 70, 465), (465, 70, 72), (465, 72, 466), (466, 72, 74), (466, 74, 467), (467, 74, 67), (467, 67, 468), (468, 67, 65), (468, 65, 469), (469, 65, 68), (469, 68, 470), (470, 68, 63), (470, 63, 471), (471, 63, 62), (471, 62, 472), (472, 62, 61), (472, 61, 463), (463, 61, 58), (463, 58, 35), (71, 70, 473), (473, 70, 464), (71, 473, 73), (73, 473, 474), (73, 474, 75), (75, 474, 475), (75, 475, 66), (66, 475, 476), (66, 476, 64), (64, 476, 477), (64, 477, 69), (69, 477, 478), (69, 478, 59), (59, 478, 479), (59, 479, 60), (60, 479, 480), (60, 480, 57), (57, 480, 481), (57, 481, 56), (56, 481, 482), (56, 482, 55), (55, 482, 483), (484, 91, 485), (485, 91, 90), (485, 90, 486), (486, 90, 95), (486, 95, 487), (487, 95, 85), (487, 85, 488), (488, 85, 84), (488, 84, 489), (489, 84, 89), (489, 89, 490), (490, 89, 80), (490, 80, 491), (491, 80, 79), (491, 79, 492), (492, 79, 77), (492, 77, 483), (483, 77, 81), (483, 81, 55), (92, 91, 493), (493, 91, 484), (92, 493, 96), (96, 493, 494), (96, 494, 86), (86, 494, 495), (86, 495, 87), (87, 495, 496), (87, 496, 88), (88, 496, 497), (88, 497, 93), (93, 497, 498), (93, 498, 94), (94, 498, 499), (94, 499, 78), (78, 499, 500), (78, 500, 76), (76, 500, 501), (76, 501, 83), (83, 501, 502), (83, 502, 82), (82, 502, 503), (504, 98, 505), (505, 98, 97), (505, 97, 506), (506, 97, 121), (506, 121, 507), (507, 121, 120), (507, 120, 508), (508, 120, 119), (508, 119, 509), (509, 119, 108), (509, 108, 510), (510, 108, 109), (510, 109, 511), (511, 109, 110), (511, 110, 512), (512, 110, 118), (512, 118, 503), (503, 118, 117), (503, 117, 82), (99, 98, 513), (513, 98, 504), (100, 99, 249), (249, 99, 513), (363, 361, 379), (401, 127, 514), (367, 365, 515), (365, 363, 515), (515, 363, 379), (515, 379, 514), (514, 379, 381), (514, 381, 383), (383, 385, 514), (514, 385, 387), (514, 387, 389), (515, 228, 378), (378, 377, 515), (515, 377, 375), (515, 375, 373), (389, 391, 514), (514, 391, 393), (514, 393, 395), (395, 397, 514), (514, 397, 399), (514, 399, 401), (373, 371, 515), (515, 371, 369), (515, 369, 367), (348, 339, 351), (513, 504, 505), (505, 506, 513), (513, 506, 507), (513, 507, 249), (249, 507, 508), (328, 319, 331), (481, 249, 482), (482, 249, 483), (416, 415, 403), (490, 491, 249), (249, 491, 492), (249, 492, 483), (434, 433, 424), (384, 382, 386), (386, 382, 388), (508, 509, 249), (249, 509, 510), (249, 510, 511), (477, 476, 468), (468, 476, 475), (468, 475, 474), (249, 468, 469), (469, 470, 249), (249, 470, 471), (249, 471, 472), (360, 362, 380), (380, 362, 364), (380, 364, 366), (350, 349, 340), (436, 435, 426), (426, 435, 434), (426, 434, 425), (425, 434, 424), (414, 413, 404), (409, 410, 415), (511, 512, 249), (249, 512, 503), (249, 503, 502), (498, 497, 490), (495, 487, 488), (481, 480, 249), (249, 480, 479), (249, 479, 468), (468, 479, 478), (468, 478, 477), (473, 464, 474), (474, 464, 465), (330, 329, 320), (344, 345, 351), (409, 415, 408), (410, 411, 415), (415, 411, 412), (415, 412, 403), (502, 501, 249), (249, 501, 500), (249, 500, 490), (490, 500, 499), (490, 499, 498), (497, 496, 490), (490, 496, 495), (490, 495, 489), (489, 495, 488), (465, 466, 474), (474, 466, 467), (474, 467, 468), (453, 444, 454), (454, 444, 445), (454, 445, 455), (455, 445, 456), (459, 249, 460), (460, 249, 461), (459, 458, 445), (445, 458, 457), (445, 457, 456), (253, 252, 249), (324, 325, 331), (345, 346, 351), (351, 346, 347), (351, 347, 348), (493, 484, 494), (494, 484, 485), (494, 485, 495), (495, 485, 486), (495, 486, 487), (472, 463, 249), (249, 463, 462), (249, 462, 461), (445, 446, 459), (459, 446, 447), (459, 447, 249), (249, 447, 448), (249, 448, 449), (263, 264, 451), (438, 380, 439), (439, 380, 440), (293, 292, 279), (273, 272, 260), (325, 326, 331), (331, 326, 327), (331, 327, 328), (340, 341, 350), (350, 341, 342), (350, 342, 351), (351, 342, 343), (351, 343, 344), (404, 405, 414), (414, 405, 406), (414, 406, 415), (415, 406, 407), (415, 407, 408), (252, 251, 249), (249, 251, 250), (249, 250, 248), (276, 275, 451), (320, 321, 330), (330, 321, 322), (330, 322, 331), (331, 322, 323), (331, 323, 324), (427, 438, 426), (426, 438, 437), (426, 437, 436), (431, 432, 380), (380, 432, 423), (398, 396, 380), (268, 259, 449), (449, 259, 258), (449, 258, 257), (272, 271, 260), (260, 271, 270), (260, 270, 269), (427, 428, 438), (438, 428, 429), (438, 429, 380), (380, 429, 430), (380, 430, 431), (423, 422, 380), (380, 422, 421), (380, 421, 420), (396, 394, 380), (380, 394, 392), (380, 392, 382), (382, 392, 390), (382, 390, 388), (260, 261, 451), (451, 261, 262), (451, 262, 263), (265, 266, 449), (449, 266, 267), (449, 267, 268), (257, 256, 449), (449, 256, 255), (449, 255, 249), (249, 255, 254), (249, 254, 253), (286, 287, 292), (292, 287, 288), (292, 288, 279), (451, 275, 260), (260, 275, 274), (260, 274, 273), (403, 402, 380), (380, 402, 400), (380, 400, 398), (265, 449, 264), (264, 449, 450), (264, 450, 451), (303, 304, 312), (279, 278, 451), (451, 278, 277), (451, 277, 276), (283, 284, 292), (292, 284, 285), (292, 285, 286), (420, 419, 380), (380, 419, 418), (380, 418, 403), (403, 418, 417), (403, 417, 416), (374, 376, 440), (440, 376, 359), (305, 306, 451), (451, 306, 307), (451, 307, 308), (308, 299, 451), (451, 299, 298), (451, 298, 297), (297, 296, 451), (451, 296, 295), (451, 295, 279), (279, 295, 294), (279, 294, 293), (289, 280, 290), (290, 280, 281), (292, 291, 283), (283, 291, 290), (283, 290, 282), (282, 290, 281), (366, 368, 380), (380, 368, 370), (380, 370, 440), (440, 370, 372), (440, 372, 374), (315, 314, 304), (304, 314, 313), (304, 313, 312), (305, 451, 304), (304, 451, 316), (304, 316, 315), (359, 358, 440), (440, 358, 357), (440, 357, 441), (441, 357, 442), (442, 357, 443), (443, 357, 356), (443, 356, 355), (339, 338, 443), (443, 338, 337), (443, 337, 452), (452, 337, 451), (451, 337, 336), (451, 336, 335), (319, 318, 451), (451, 318, 317), (451, 317, 316), (309, 300, 310), (310, 300, 301), (312, 311, 303), (303, 311, 310), (303, 310, 302), (302, 310, 301), (355, 354, 443), (443, 354, 353), (443, 353, 339), (339, 353, 352), (339, 352, 351), (335, 334, 451), (451, 334, 333), (451, 333, 319), (319, 333, 332), (319, 332, 331), (228, 515, 516), (101, 103, 517), (517, 103, 146), (146, 164, 517), (517, 164, 189), (517, 189, 516), (516, 189, 207), (516, 207, 228), (516, 515, 518), (518, 515, 514), (518, 514, 127), (35, 519, 23), (23, 519, 518), (23, 518, 17), (17, 518, 127), (35, 55, 519), (519, 55, 82), (519, 82, 102), (519, 102, 517), (517, 102, 101), (518, 520, 516), (516, 520, 521), (519, 522, 518), (518, 522, 520), (523, 517, 521), (521, 517, 516), (517, 523, 519), (519, 523, 522), (524, 525, 526), (526, 525, 527), (528, 529, 530), (530, 529, 531), (532, 533, 534), (534, 533, 535), (536, 537, 538), (538, 537, 539), (520, 522, 533), (533, 522, 535), (523, 539, 522), (522, 539, 537), (522, 537, 535), (533, 531, 520), (520, 531, 529), (520, 529, 521), (521, 529, 527), (521, 527, 523), (523, 527, 525), (523, 525, 539), (538, 539, 524), (524, 539, 525), (534, 535, 536), (536, 535, 537), (530, 531, 532), (532, 531, 533), (526, 527, 528), (528, 527, 529), (524, 0, 538), (538, 0, 7), (526, 1, 524), (524, 1, 0), (5, 536, 7), (7, 536, 538), (528, 2, 526), (526, 2, 1), (4, 534, 5), (5, 534, 536), (530, 6, 528), (528, 6, 2), (3, 532, 4), (4, 532, 534), (532, 3, 530), (530, 3, 6), (540, 541, 9), (9, 541, 8), (542, 540, 10), (10, 540, 9), (543, 542, 11), (11, 542, 10), (541, 543, 8), (8, 543, 11), (544, 545, 540), (540, 545, 546), (547, 548, 542), (542, 548, 549), (542, 549, 550), (546, 551, 540), (540, 551, 552), (540, 552, 553), (554, 555, 543), (550, 556, 542), (542, 556, 557), (542, 557, 558), (559, 541, 560), (560, 541, 540), (560, 540, 561), (561, 540, 553), (558, 562, 542), (542, 562, 563), (542, 563, 540), (540, 563, 564), (540, 564, 544), (554, 543, 565), (555, 566, 543), (543, 566, 567), (543, 567, 568), (559, 569, 541), (541, 569, 570), (541, 570, 571), (568, 572, 543), (543, 572, 573), (543, 573, 542), (542, 573, 574), (542, 574, 547), (571, 575, 541), (541, 575, 576), (541, 576, 577), (577, 578, 541), (541, 578, 579), (541, 579, 543), (543, 579, 580), (543, 580, 565), (581, 582, 583), (584, 585, 583), (583, 585, 586), (583, 586, 581), (587, 588, 583), (583, 588, 589), (583, 589, 584), (590, 591, 583), (583, 591, 592), (583, 592, 587), (593, 594, 583), (583, 594, 595), (583, 595, 590), (596, 597, 583), (583, 597, 598), (583, 598, 593), (599, 600, 583), (583, 600, 601), (583, 601, 596), (602, 603, 583), (583, 603, 604), (583, 604, 599), (605, 606, 583), (583, 606, 607), (583, 607, 602), (608, 609, 583), (583, 609, 610), (583, 610, 605), (611, 612, 583), (583, 612, 613), (583, 613, 608), (614, 615, 583), (583, 615, 616), (583, 616, 611), (582, 617, 583), (583, 617, 618), (583, 618, 614), (581, 619, 582), (582, 619, 620), (582, 620, 617), (617, 620, 621), (617, 621, 618), (618, 621, 622), (618, 622, 614), (614, 622, 623), (614, 623, 615), (615, 623, 624), (615, 624, 616), (616, 624, 625), (616, 625, 611), (611, 625, 626), (611, 626, 612), (612, 626, 627), (612, 627, 613), (613, 627, 628), (613, 628, 608), (608, 628, 629), (608, 629, 609), (609, 629, 630), (609, 630, 610), (610, 630, 631), (610, 631, 605), (605, 631, 632), (605, 632, 606), (606, 632, 633), (606, 633, 607), (607, 633, 634), (607, 634, 602), (602, 634, 635), (602, 635, 603), (603, 635, 636), (603, 636, 604), (604, 636, 637), (604, 637, 599), (599, 637, 638), (599, 638, 600), (600, 638, 639), (600, 639, 601), (601, 639, 640), (601, 640, 596), (596, 640, 641), (596, 641, 597), (597, 641, 642), (597, 642, 598), (598, 642, 643), (598, 643, 593), (593, 643, 644), (593, 644, 594), (594, 644, 645), (594, 645, 595), (595, 645, 646), (595, 646, 590), (590, 646, 647), (590, 647, 591), (591, 647, 648), (591, 648, 592), (592, 648, 649), (592, 649, 587), (587, 649, 650), (587, 650, 588), (588, 650, 651), (588, 651, 589), (589, 651, 652), (589, 652, 584), (584, 652, 653), (584, 653, 585), (585, 653, 654), (585, 654, 586), (586, 654, 655), (586, 655, 581), (581, 655, 619), (655, 656, 619), (619, 656, 657), (619, 657, 620), (620, 657, 658), (620, 658, 621), (621, 658, 659), (621, 659, 622), (622, 659, 660), (622, 660, 623), (623, 660, 661), (623, 661, 624), (624, 661, 662), (624, 662, 625), (625, 662, 663), (625, 663, 626), (626, 663, 664), (626, 664, 627), (627, 664, 665), (627, 665, 628), (628, 665, 666), (628, 666, 629), (629, 666, 667), (629, 667, 630), (630, 667, 668), (630, 668, 631), (631, 668, 669), (631, 669, 632), (632, 669, 670), (632, 670, 633), (633, 670, 671), (633, 671, 634), (634, 671, 672), (634, 672, 635), (635, 672, 673), (635, 673, 636), (636, 673, 674), (636, 674, 637), (637, 674, 675), (637, 675, 638), (638, 675, 676), (638, 676, 639), (639, 676, 677), (639, 677, 640), (640, 677, 678), (640, 678, 641), (641, 678, 679), (641, 679, 642), (642, 679, 680), (642, 680, 643), (643, 680, 681), (643, 681, 644), (644, 681, 682), (644, 682, 645), (645, 682, 683), (645, 683, 646), (646, 683, 684), (646, 684, 647), (647, 684, 685), (647, 685, 648), (648, 685, 686), (648, 686, 649), (649, 686, 687), (649, 687, 650), (650, 687, 688), (650, 688, 651), (651, 688, 689), (651, 689, 652), (652, 689, 690), (652, 690, 653), (653, 690, 691), (653, 691, 654), (654, 691, 692), (654, 692, 655), (655, 692, 656), (692, 693, 656), (656, 693, 694), (656, 694, 657), (657, 694, 695), (657, 695, 658), (658, 695, 696), (658, 696, 659), (659, 696, 697), (659, 697, 660), (660, 697, 698), (660, 698, 661), (661, 698, 699), (661, 699, 662), (662, 699, 700), (662, 700, 663), (663, 700, 701), (663, 701, 664), (664, 701, 702), (664, 702, 665), (665, 702, 703), (665, 703, 666), (666, 703, 704), (666, 704, 667), (667, 704, 705), (667, 705, 668), (668, 705, 706), (668, 706, 669), (669, 706, 707), (669, 707, 670), (670, 707, 708), (670, 708, 671), (671, 708, 709), (671, 709, 672), (672, 709, 710), (672, 710, 673), (673, 710, 711), (673, 711, 674), (674, 711, 712), (674, 712, 675), (675, 712, 713), (675, 713, 676), (676, 713, 714), (676, 714, 677), (677, 714, 715), (677, 715, 678), (678, 715, 716), (678, 716, 679), (679, 716, 717), (679, 717, 680), (680, 717, 718), (680, 718, 681), (681, 718, 719), (681, 719, 682), (682, 719, 720), (682, 720, 683), (683, 720, 721), (683, 721, 684), (684, 721, 722), (684, 722, 685), (685, 722, 723), (685, 723, 686), (686, 723, 724), (686, 724, 687), (687, 724, 725), (687, 725, 688), (688, 725, 726), (688, 726, 689), (689, 726, 727), (689, 727, 690), (690, 727, 728), (690, 728, 691), (691, 728, 729), (691, 729, 692), (692, 729, 693), (729, 730, 693), (693, 730, 731), (693, 731, 694), (694, 731, 732), (694, 732, 695), (695, 732, 733), (695, 733, 696), (696, 733, 734), (696, 734, 697), (697, 734, 735), (697, 735, 698), (698, 735, 736), (698, 736, 699), (699, 736, 737), (699, 737, 700), (700, 737, 738), (700, 738, 701), (701, 738, 739), (701, 739, 702), (702, 739, 740), (702, 740, 703), (703, 740, 741), (703, 741, 704), (704, 741, 742), (704, 742, 705), (705, 742, 743), (705, 743, 706), (706, 743, 744), (706, 744, 707), (707, 744, 745), (707, 745, 708), (708, 745, 746), (708, 746, 709), (709, 746, 747), (709, 747, 710), (710, 747, 748), (710, 748, 711), (711, 748, 749), (711, 749, 712), (712, 749, 750), (712, 750, 713), (713, 750, 751), (713, 751, 714), (714, 751, 752), (714, 752, 715), (715, 752, 753), (715, 753, 716), (716, 753, 754), (716, 754, 717), (717, 754, 755), (717, 755, 718), (718, 755, 756), (718, 756, 719), (719, 756, 757), (719, 757, 720), (720, 757, 758), (720, 758, 721), (721, 758, 759), (721, 759, 722), (722, 759, 760), (722, 760, 723), (723, 760, 761), (723, 761, 724), (724, 761, 762), (724, 762, 725), (725, 762, 763), (725, 763, 726), (726, 763, 764), (726, 764, 727), (727, 764, 765), (727, 765, 728), (728, 765, 766), (728, 766, 729), (729, 766, 730), (766, 767, 730), (730, 767, 768), (730, 768, 731), (731, 768, 769), (731, 769, 732), (732, 769, 770), (732, 770, 733), (733, 770, 771), (733, 771, 734), (734, 771, 772), (734, 772, 735), (735, 772, 773), (735, 773, 736), (736, 773, 774), (736, 774, 737), (737, 774, 775), (737, 775, 738), (738, 775, 776), (738, 776, 739), (739, 776, 777), (739, 777, 740), (740, 777, 778), (740, 778, 741), (741, 778, 779), (741, 779, 742), (742, 779, 780), (742, 780, 743), (743, 780, 781), (743, 781, 744), (744, 781, 782), (744, 782, 745), (745, 782, 783), (745, 783, 746), (746, 783, 784), (746, 784, 747), (747, 784, 785), (747, 785, 748), (748, 785, 786), (748, 786, 749), (749, 786, 787), (749, 787, 750), (750, 787, 788), (750, 788, 751), (751, 788, 789), (751, 789, 752), (752, 789, 790), (752, 790, 753), (753, 790, 791), (753, 791, 754), (754, 791, 792), (754, 792, 755), (755, 792, 793), (755, 793, 756), (756, 793, 794), (756, 794, 757), (757, 794, 795), (757, 795, 758), (758, 795, 796), (758, 796, 759), (759, 796, 797), (759, 797, 760), (760, 797, 798), (760, 798, 761), (761, 798, 799), (761, 799, 762), (762, 799, 800), (762, 800, 763), (763, 800, 801), (763, 801, 764), (764, 801, 802), (764, 802, 765), (765, 802, 803), (765, 803, 766), (766, 803, 767), (803, 804, 767), (767, 804, 805), (767, 805, 768), (768, 805, 806), (768, 806, 769), (769, 806, 807), (769, 807, 770), (770, 807, 808), (770, 808, 771), (771, 808, 809), (771, 809, 772), (772, 809, 810), (772, 810, 773), (773, 810, 811), (773, 811, 774), (774, 811, 812), (774, 812, 775), (775, 812, 813), (775, 813, 776), (776, 813, 814), (776, 814, 777), (777, 814, 815), (777, 815, 778), (778, 815, 816), (778, 816, 779), (779, 816, 817), (779, 817, 780), (780, 817, 818), (780, 818, 781), (781, 818, 819), (781, 819, 782), (782, 819, 820), (782, 820, 783), (783, 820, 821), (783, 821, 784), (784, 821, 822), (784, 822, 785), (785, 822, 823), (785, 823, 786), (786, 823, 824), (786, 824, 787), (787, 824, 825), (787, 825, 788), (788, 825, 826), (788, 826, 789), (789, 826, 827), (789, 827, 790), (790, 827, 828), (790, 828, 791), (791, 828, 829), (791, 829, 792), (792, 829, 830), (792, 830, 793), (793, 830, 831), (793, 831, 794), (794, 831, 832), (794, 832, 795), (795, 832, 833), (795, 833, 796), (796, 833, 834), (796, 834, 797), (797, 834, 835), (797, 835, 798), (798, 835, 836), (798, 836, 799), (799, 836, 837), (799, 837, 800), (800, 837, 838), (800, 838, 801), (801, 838, 839), (801, 839, 802), (802, 839, 840), (802, 840, 803), (803, 840, 804), (840, 841, 804), (804, 841, 842), (804, 842, 805), (805, 842, 843), (805, 843, 806), (806, 843, 844), (806, 844, 807), (807, 844, 845), (807, 845, 808), (808, 845, 846), (808, 846, 809), (809, 846, 847), (809, 847, 810), (810, 847, 848), (810, 848, 811), (811, 848, 849), (811, 849, 812), (812, 849, 850), (812, 850, 813), (813, 850, 851), (813, 851, 814), (814, 851, 852), (814, 852, 815), (815, 852, 853), (815, 853, 816), (816, 853, 854), (816, 854, 817), (817, 854, 855), (817, 855, 818), (818, 855, 856), (818, 856, 819), (819, 856, 857), (819, 857, 820), (820, 857, 858), (820, 858, 821), (821, 858, 859), (821, 859, 822), (822, 859, 860), (822, 860, 823), (823, 860, 861), (823, 861, 824), (824, 861, 862), (824, 862, 825), (825, 862, 863), (825, 863, 826), (826, 863, 864), (826, 864, 827), (827, 864, 865), (827, 865, 828), (828, 865, 866), (828, 866, 829), (829, 866, 867), (829, 867, 830), (830, 867, 868), (830, 868, 831), (831, 868, 869), (831, 869, 832), (832, 869, 870), (832, 870, 833), (833, 870, 871), (833, 871, 834), (834, 871, 872), (834, 872, 835), (835, 872, 873), (835, 873, 836), (836, 873, 874), (836, 874, 837), (837, 874, 875), (837, 875, 838), (838, 875, 876), (838, 876, 839), (839, 876, 877), (839, 877, 840), (840, 877, 841), (877, 562, 841), (841, 562, 558), (841, 558, 842), (842, 558, 557), (842, 557, 843), (843, 557, 556), (843, 556, 844), (844, 556, 550), (844, 550, 845), (845, 550, 549), (845, 549, 846), (846, 549, 548), (846, 548, 847), (847, 548, 547), (847, 547, 848), (848, 547, 574), (848, 574, 849), (849, 574, 573), (849, 573, 850), (850, 573, 572), (850, 572, 851), (851, 572, 568), (851, 568, 852), (852, 568, 567), (852, 567, 853), (853, 567, 566), (853, 566, 854), (854, 566, 555), (854, 555, 855), (855, 555, 554), (855, 554, 856), (856, 554, 565), (856, 565, 857), (857, 565, 580), (857, 580, 858), (858, 580, 579), (858, 579, 859), (859, 579, 578), (859, 578, 860), (860, 578, 577), (860, 577, 861), (861, 577, 576), (861, 576, 862), (862, 576, 575), (862, 575, 863), (863, 575, 571), (863, 571, 864), (864, 571, 570), (864, 570, 865), (865, 570, 569), (865, 569, 866), (866, 569, 559), (866, 559, 867), (867, 559, 560), (867, 560, 868), (868, 560, 561), (868, 561, 869), (869, 561, 553), (869, 553, 870), (870, 553, 552), (870, 552, 871), (871, 552, 551), (871, 551, 872), (872, 551, 546), (872, 546, 873), (873, 546, 545), (873, 545, 874), (874, 545, 544), (874, 544, 875), (875, 544, 564), (875, 564, 876), (876, 564, 563), (876, 563, 877), (877, 563, 562)])
me_user_library_quectel_l80_002.polygons.foreach_set('material_index', [1, 0, 0, 1, 1, 1, 1, 1, 1, 1, 1, 1, 2, 2, 2, 0, 2, 0, 2, 2, 0, 2, 2, 2, 2, 2, 2, 2, 2, 2, 2, 2, 2, 0, 2, 2, 0, 2, 2, 2, 2, 2, 0, 2, 2, 2, 2, 2, 2, 2, 2, 2, 0, 0, 0, 2, 2, 2, 2, 2, 2, 2, 2, 2, 2, 2, 2, 2, 2, 2, 2, 2, 2, 2, 2, 0, 0, 0, 2, 2, 2, 2, 2, 2, 2, 2, 2, 2, 2, 2, 2, 2, 2, 2, 2, 0, 2, 2, 2, 2, 2, 2, 2, 2, 2, 2, 2, 2, 0, 2, 2, 2, 2, 2, 2, 2, 2, 0, 0, 2, 2, 2, 2, 2, 2, 2, 2, 0, 2, 2, 2, 2, 2, 2, 0, 0, 2, 2, 0, 2, 0, 2, 2, 2, 0, 2, 2, 2, 0, 2, 2, 2, 2, 2, 2, 2, 0, 0, 2, 2, 0, 2, 2, 2, 2, 2, 2, 2, 2, 2, 2, 2, 2, 2, 2, 2, 0, 2, 2, 0, 0, 2, 2, 2, 2, 2, 2, 2, 2, 2, 2, 2, 2, 2, 2, 2, 0, 0, 2, 2, 2, 2, 2, 2, 0, 2, 2, 2, 2, 0, 2, 2, 2, 2, 2, 2, 2, 0, 2, 2, 2, 2, 2, 2, 0, 2, 2, 2, 2, 0, 2, 2, 2, 2, 2, 2, 2, 2, 0, 0, 0, 0, 0, 0, 0, 0, 0, 0, 0, 0, 0, 0, 0, 0, 0, 0, 0, 0, 0, 0, 0, 0, 0, 0, 0, 0, 0, 0, 0, 0, 0, 0, 0, 0, 0, 0, 0, 2, 2, 0, 0, 0, 0, 0, 0, 0, 0, 0, 0, 0, 0, 0, 0, 0, 0, 0, 0, 0, 0, 0, 0, 0, 0, 0, 0, 0, 0, 0, 0, 0, 0, 0, 0, 0, 0, 0, 0, 0, 2, 2, 0, 0, 0, 0, 0, 0, 0, 0, 0, 0, 0, 0, 0, 0, 0, 0, 0, 0, 0, 0, 0, 0, 0, 0, 0, 0, 0, 0, 0, 0, 0, 0, 0, 0, 0, 0, 0, 0, 0, 2, 2, 0, 0, 0, 0, 0, 0, 0, 0, 0, 0, 0, 0, 0, 0, 0, 0, 0, 0, 0, 0, 0, 0, 0, 0, 0, 0, 0, 0, 0, 0, 0, 0, 0, 0, 0, 0, 0, 0, 0, 2, 2, 0, 0, 0, 0, 0, 0, 0, 0, 0, 0, 0, 0, 0, 0, 0, 0, 0, 0, 0, 0, 0, 0, 0, 0, 0, 0, 0, 0, 0, 0, 0, 0, 0, 0, 0, 0, 0, 0, 0, 2, 2, 0, 0, 0, 0, 0, 0, 0, 0, 0, 0, 0, 0, 0, 0, 0, 0, 0, 0, 0, 0, 0, 0, 0, 0, 0, 0, 0, 0, 0, 0, 0, 0, 0, 0, 0, 0, 0, 0, 0, 2, 2, 2, 2, 2, 2, 0, 0, 0, 0, 0, 0, 0, 0, 0, 0, 0, 0, 0, 0, 0, 0, 0, 0, 0, 0, 0, 0, 0, 0, 0, 0, 0, 0, 0, 0, 0, 0, 0, 0, 0, 0, 0, 0, 0, 2, 2, 0, 0, 0, 0, 0, 0, 0, 0, 0, 0, 0, 0, 0, 0, 0, 0, 0, 0, 0, 0, 0, 0, 0, 0, 0, 0, 0, 0, 0, 0, 0, 0, 0, 0, 0, 0, 0, 0, 0, 2, 2, 0, 0, 0, 0, 0, 0, 0, 0, 0, 0, 0, 0, 0, 0, 0, 0, 0, 0, 0, 0, 0, 0, 0, 0, 0, 0, 0, 0, 0, 0, 0, 0, 0, 0, 0, 0, 0, 0, 0, 2, 2, 0, 0, 0, 0, 0, 0, 0, 0, 0, 0, 0, 0, 0, 0, 0, 0, 0, 0, 0, 0, 0, 0, 0, 0, 0, 0, 0, 0, 0, 0, 0, 0, 0, 0, 0, 0, 0, 0, 0, 2, 2, 0, 0, 0, 0, 0, 0, 0, 0, 0, 0, 0, 0, 0, 0, 0, 0, 0, 0, 0, 0, 0, 0, 0, 0, 0, 0, 0, 0, 0, 0, 0, 0, 0, 0, 0, 0, 0, 0, 0, 2, 2, 0, 0, 0, 0, 0, 0, 0, 0, 0, 0, 0, 0, 0, 0, 0, 0, 0, 0, 0, 0, 0, 0, 0, 0, 0, 0, 0, 0, 0, 0, 0, 0, 0, 0, 0, 0, 0, 0, 0, 2, 2, 2, 2, 2, 0, 2, 2, 2, 2, 2, 2, 2, 2, 2, 0, 2, 2, 2, 2, 2, 2, 2, 0, 2, 2, 2, 2, 0, 0, 0, 0, 0, 0, 0, 0, 0, 0, 0, 0, 0, 0, 0, 0, 0, 0, 0, 0, 0, 0, 0, 0, 0, 0, 0, 0, 0, 0, 0, 0, 0, 0, 0, 0, 0, 0, 0, 0, 0, 0, 0, 0, 0, 0, 0, 0, 0, 0, 0, 0, 0, 0, 0, 0, 0, 0, 0, 0, 0, 0, 0, 0, 0, 0, 0, 0, 0, 0, 0, 0, 0, 0, 0, 0, 0, 0, 0, 0, 0, 0, 0, 0, 0, 0, 0, 0, 0, 0, 0, 0, 0, 0, 0, 0, 0, 0, 0, 0, 0, 0, 0, 0, 0, 0, 0, 0, 0, 0, 0, 0, 0, 0, 0, 0, 0, 0, 0, 0, 0, 0, 0, 0, 0, 0, 0, 0, 0, 0, 0, 0, 0, 0, 0, 0, 0, 0, 0, 0, 0, 0, 0, 0, 0, 0, 0, 0, 0, 0, 0, 0, 0, 0, 0, 0, 0, 0, 0, 0, 0, 0, 0, 0, 0, 0, 0, 0, 0, 0, 0, 0, 0, 0, 0, 0, 0, 0, 0, 0, 0, 0, 0, 0, 0, 0, 0, 0, 0, 0, 0, 0, 0, 0, 0, 0, 0, 0, 0, 0, 0, 0, 0, 0, 0, 0, 0, 0, 0, 0, 0, 0, 0, 0, 0, 0, 0, 0, 0, 0, 0, 0, 0, 0, 0, 0, 0, 0, 0, 0, 0, 0, 0, 0, 0, 0, 0, 0, 0, 0, 0, 0, 0, 0, 0, 0, 0, 0, 0, 0, 0, 0, 0, 0, 0, 0, 0, 0, 0, 0, 0, 0, 0, 0, 1, 1, 0, 0, 1, 1, 1, 1, 1, 1, 1, 1, 1, 1, 1, 1, 1, 1, 1, 1, 1, 1, 1, 1, 1, 1, 1, 1, 1, 1, 1, 1, 1, 1, 1, 1, 1, 1, 1, 1, 1, 1, 1, 1, 1, 1, 1, 1, 1, 1, 4, 4, 4, 4, 4, 4, 4, 4, 4, 4, 4, 4, 4, 4, 4, 4, 4, 4, 4, 4, 4, 4, 4, 4, 4, 4, 4, 4, 4, 4, 4, 4, 4, 4, 4, 4, 4, 4, 4, 4, 4, 4, 4, 4, 4, 4, 4, 4, 4, 3, 3, 3, 3, 3, 3, 3, 3, 3, 3, 3, 3, 3, 3, 3, 3, 3, 3, 3, 3, 3, 3, 3, 3, 3, 3, 3, 3, 3, 3, 3, 3, 3, 3, 3, 3, 3, 3, 3, 3, 3, 3, 3, 3, 3, 3, 3, 3, 3, 3, 3, 3, 3, 3, 3, 3, 3, 3, 3, 3, 3, 3, 3, 3, 3, 3, 3, 3, 3, 3, 3, 3, 3, 3, 3, 3, 3, 3, 3, 3, 3, 3, 3, 3, 3, 3, 3, 3, 3, 3, 3, 3, 3, 3, 3, 3, 3, 3, 3, 3, 3, 3, 3, 3, 3, 3, 3, 3, 3, 3, 3, 3, 3, 3, 3, 3, 3, 3, 3, 3, 3, 3, 3, 3, 3, 3, 3, 3, 3, 3, 3, 3, 3, 3, 3, 3, 3, 3, 3, 3, 3, 3, 3, 3, 3, 3, 3, 3, 3, 3, 3, 3, 3, 3, 3, 3, 3, 3, 3, 3, 3, 3, 3, 3, 3, 3, 3, 3, 3, 3, 3, 3, 3, 3, 3, 3, 3, 3, 3, 3, 3, 3, 3, 3, 3, 3, 3, 3, 3, 3, 3, 3, 3, 3, 3, 3, 3, 3, 3, 3, 3, 3, 3, 3, 3, 3, 3, 3, 3, 3, 3, 3, 3, 3, 3, 3, 3, 3, 3, 3, 3, 3, 3, 3, 3, 3, 3, 3, 3, 3, 3, 3, 3, 3, 3, 3, 3, 3, 3, 3, 3, 3, 3, 3, 3, 3, 3, 3, 3, 3, 3, 3, 3, 3, 3, 3, 3, 3, 3, 3, 3, 3, 3, 3, 3, 3, 3, 3, 3, 3, 3, 3, 3, 3, 3, 3, 3, 3, 3, 3, 3, 3, 3, 3, 3, 3, 3, 3, 3, 3, 3, 3, 3, 3, 3, 3, 3, 3, 3, 3, 3, 3, 3, 3, 3, 3, 3, 3, 3, 3, 3, 3, 3, 3, 3, 3, 3, 3, 3, 3, 3, 3, 3, 3, 3, 3, 3, 3, 3, 3, 3, 3, 3, 3, 3, 3, 3, 3, 3, 3, 3, 3, 3, 3, 3, 3, 3, 3, 3, 3, 3, 3, 3, 3, 3, 3, 3, 3, 3, 3, 3, 3, 3, 3, 3, 3, 3, 3, 3, 3, 3, 3, 3, 3, 3, 3, 3, 3, 3, 3, 3, 3, 3, 3, 3, 3, 3, 3, 3, 3, 3, 3, 3, 3, 3, 3, 3, 3, 3, 3, 3, 3, 3, 3, 3, 3, 3, 3, 3, 3, 3, 3, 3, 3, 3, 3, 3, 3, 3, 3, 3, 3, 3, 3, 3, 3, 3, 3, 3, 3, 3, 3, 3, 3, 3, 3, 3, 3, 3, 3, 3, 3, 3, 3, 3, 3, 3, 3, 3, 3, 3, 3, 3, 3, 3, 3, 3, 3, 3, 3, 3, 3, 3, 3, 3, 3, 3, 3, 3, 3, 3, 3, 3, 3, 3, 3, 3, 3, 3, 3, 3, 3, 3, 3, 3, 3, 3, 3, 3, 3, 3, 3, 3, 3, 3, 3, 3, 3, 3, 3, 3, 3, 3, 3, 3, 3, 3, 3, 3, 3, 3, 3, 3, 3, 3, 3, 3, 3, 3, 3, 3, 3, 3, 3, 3, 3, 3, 3, 3, 3, 3, 3, 3, 3, 3, 3, 3, 3, 3, 3, 3, 3, 3, 3, 3, 3, 3, 3, 3, 3, 3, 3, 3, 3, 3, 3, 3, 3, 3, 3, 3, 3, 3, 3, 3, 3, 3, 3, 3, 3, 3, 3, 3, 3, 3, 3, 3, 3, 3, 3, 3, 3, 3, 3, 3, 3, 3, 3, 3, 3, 3, 3, 3, 3, 3, 3, 3, 3, 3, 3, 3, 3, 3, 3, 3, 3, 3, 3, 3, 3, 3, 3, 3, 3, 3, 3, 3, 3, 3, 3, 3, 3, 3, 3, 3, 3, 3, 3, 3])
me_user_library_quectel_l80_002.materials.append(mat_material)
me_user_library_quectel_l80_002.materials.append(mat_material_001)
me_user_library_quectel_l80_002.materials.append(mat_material_002)
me_user_library_quectel_l80_002.materials.append(mat_material_003)
me_user_library_quectel_l80_002.materials.append(mat_material_004)
me_user_library_quectel_l80_002.use_remesh_preserve_volume = False
me_user_library_quectel_l80_002.use_remesh_preserve_attributes = False
me_user_library_quectel_l80_002.use_mirror_vertex_groups = False
me_user_library_quectel_l80_002.update()
me_user_library_quectel_l80_001 = bpy.data.meshes.new('User Library-quectel-l80.001')
me_user_library_quectel_l80_001.from_pydata([], [], [])
me_user_library_quectel_l80_001.use_remesh_preserve_volume = False
me_user_library_quectel_l80_001.use_remesh_preserve_attributes = False
me_user_library_quectel_l80_001.use_mirror_vertex_groups = False
me_user_library_quectel_l80_001.update()
me_user_library_quectel_l80 = bpy.data.meshes.new('User Library-quectel-l80')
me_user_library_quectel_l80.from_pydata([], [], [])
me_user_library_quectel_l80.use_remesh_preserve_volume = False
me_user_library_quectel_l80.use_remesh_preserve_attributes = False
me_user_library_quectel_l80.use_mirror_vertex_groups = False
me_user_library_quectel_l80.update()

# ---- curves / text
txt_text = bpy.data.curves.new('Text', 'FONT')
txt_text.dimensions = '2D'
txt_text.body = 'L80-M39'
txt_text.materials.append(mat_model)
txt_text.use_path_clamp = True
txt_text.bevel_resolution = 0
txt_text.extrude = 0.011

# ---- objects
ob_text = bpy.data.objects.new('Text', txt_text)
ob_user_library_quectel_l80_002 = bpy.data.objects.new('User Library-quectel-l80.002', me_user_library_quectel_l80_002)
ob_user_library_quectel_l80_001 = bpy.data.objects.new('User Library-quectel-l80.001', me_user_library_quectel_l80_001)
ob_user_library_quectel_l80 = bpy.data.objects.new('User Library-quectel-l80', me_user_library_quectel_l80)
ob_lamp = bpy.data.objects.new('Lamp', light_lamp)
ob_camera = bpy.data.objects.new('Camera', cam_camera)

# ---- transforms, parenting, visibility, modifiers, constraints
ob_text.location = (1.057, 2.65, -2.144)
ob_text.rotation_euler = (-1.571, 3.142, -0.0)
ob_text.scale = (0.6979, 0.6979, 0.6979)
ob_text.lineart.crease_threshold = 0.0
ob_user_library_quectel_l80_002.location = (3.073, 0.08517, 2.893)
ob_user_library_quectel_l80_002.rotation_euler = (-0.0, 3.142, -0.0)
ob_user_library_quectel_l80_002.scale = (0.3914, 0.3914, 0.3914)
ob_user_library_quectel_l80_002.lineart.crease_threshold = 0.0
ob_user_library_quectel_l80_001.location = (3.073, 0.08517, 2.918)
ob_user_library_quectel_l80_001.rotation_euler = (-0.0, 3.142, -0.0)
ob_user_library_quectel_l80_001.scale = (0.3914, 0.3914, 0.3914)
ob_user_library_quectel_l80_001.lineart.crease_threshold = 0.0
ob_user_library_quectel_l80.location = (3.073, 0.08517, 2.918)
ob_user_library_quectel_l80.rotation_euler = (-0.0, 3.142, -0.0)
ob_user_library_quectel_l80.scale = (0.3914, 0.3914, 0.3914)
ob_user_library_quectel_l80.lineart.crease_threshold = 0.0
ob_lamp.location = (1.477, 0.4787, 0.6076)
ob_lamp.rotation_euler = (3.792, -0.05522, 1.275)
ob_lamp.scale = (0.3914, 0.3914, 0.3914)
ob_lamp.lock_rotations_4d = False
ob_lamp.empty_display_type = 'ARROWS'
ob_lamp.color = (0.0, 0.0, 0.0, 0.0)
ob_lamp.lineart.crease_threshold = 0.0
ob_camera.location = (0.1449, -2.462, 0.8268)
ob_camera.rotation_euler = (4.251, -5.997e-08, 2.327)
ob_camera.scale = (0.3914, 0.3914, 0.3914)
ob_camera.lock_rotations_4d = False
ob_camera.empty_display_type = 'ARROWS'
ob_camera.color = (0.0, 0.0, 0.0, 0.0)
ob_camera.display_type = 'WIRE'
ob_camera.lineart.crease_threshold = 0.0

# ---- collection membership
col_collection_1.objects.link(ob_text)
col_collection_1.objects.link(ob_user_library_quectel_l80_002)
col_collection_1.objects.link(ob_user_library_quectel_l80_001)
col_collection_1.objects.link(ob_user_library_quectel_l80)
col_collection_1.objects.link(ob_lamp)
col_collection_1.objects.link(ob_camera)

# ---- scene / render settings (as saved in the file)
scene.camera = ob_camera
scene.frame_start = 1; scene.frame_end = 250; scene.frame_set(1)
scene.render.engine = 'BLENDER_EEVEE_NEXT'
scene.render.resolution_percentage = 50
scene.render.dither_intensity = 0.0
scene.cycles.use_denoising = False
scene.cycles.samples = 10
scene.cycles.sampling_pattern = 'TABULATED_SOBOL'
scene.cycles.light_sampling_threshold = 0.0
scene.cycles.use_adaptive_sampling = False
scene.cycles.use_light_tree = False
scene.cycles.blur_glossy = 0.0
scene.cycles.pixel_filter_type = 'GAUSSIAN'
scene.cycles.sample_clamp_indirect = 0.0
scene.view_settings.view_transform = 'Standard'
bpy.context.view_layer.update()
